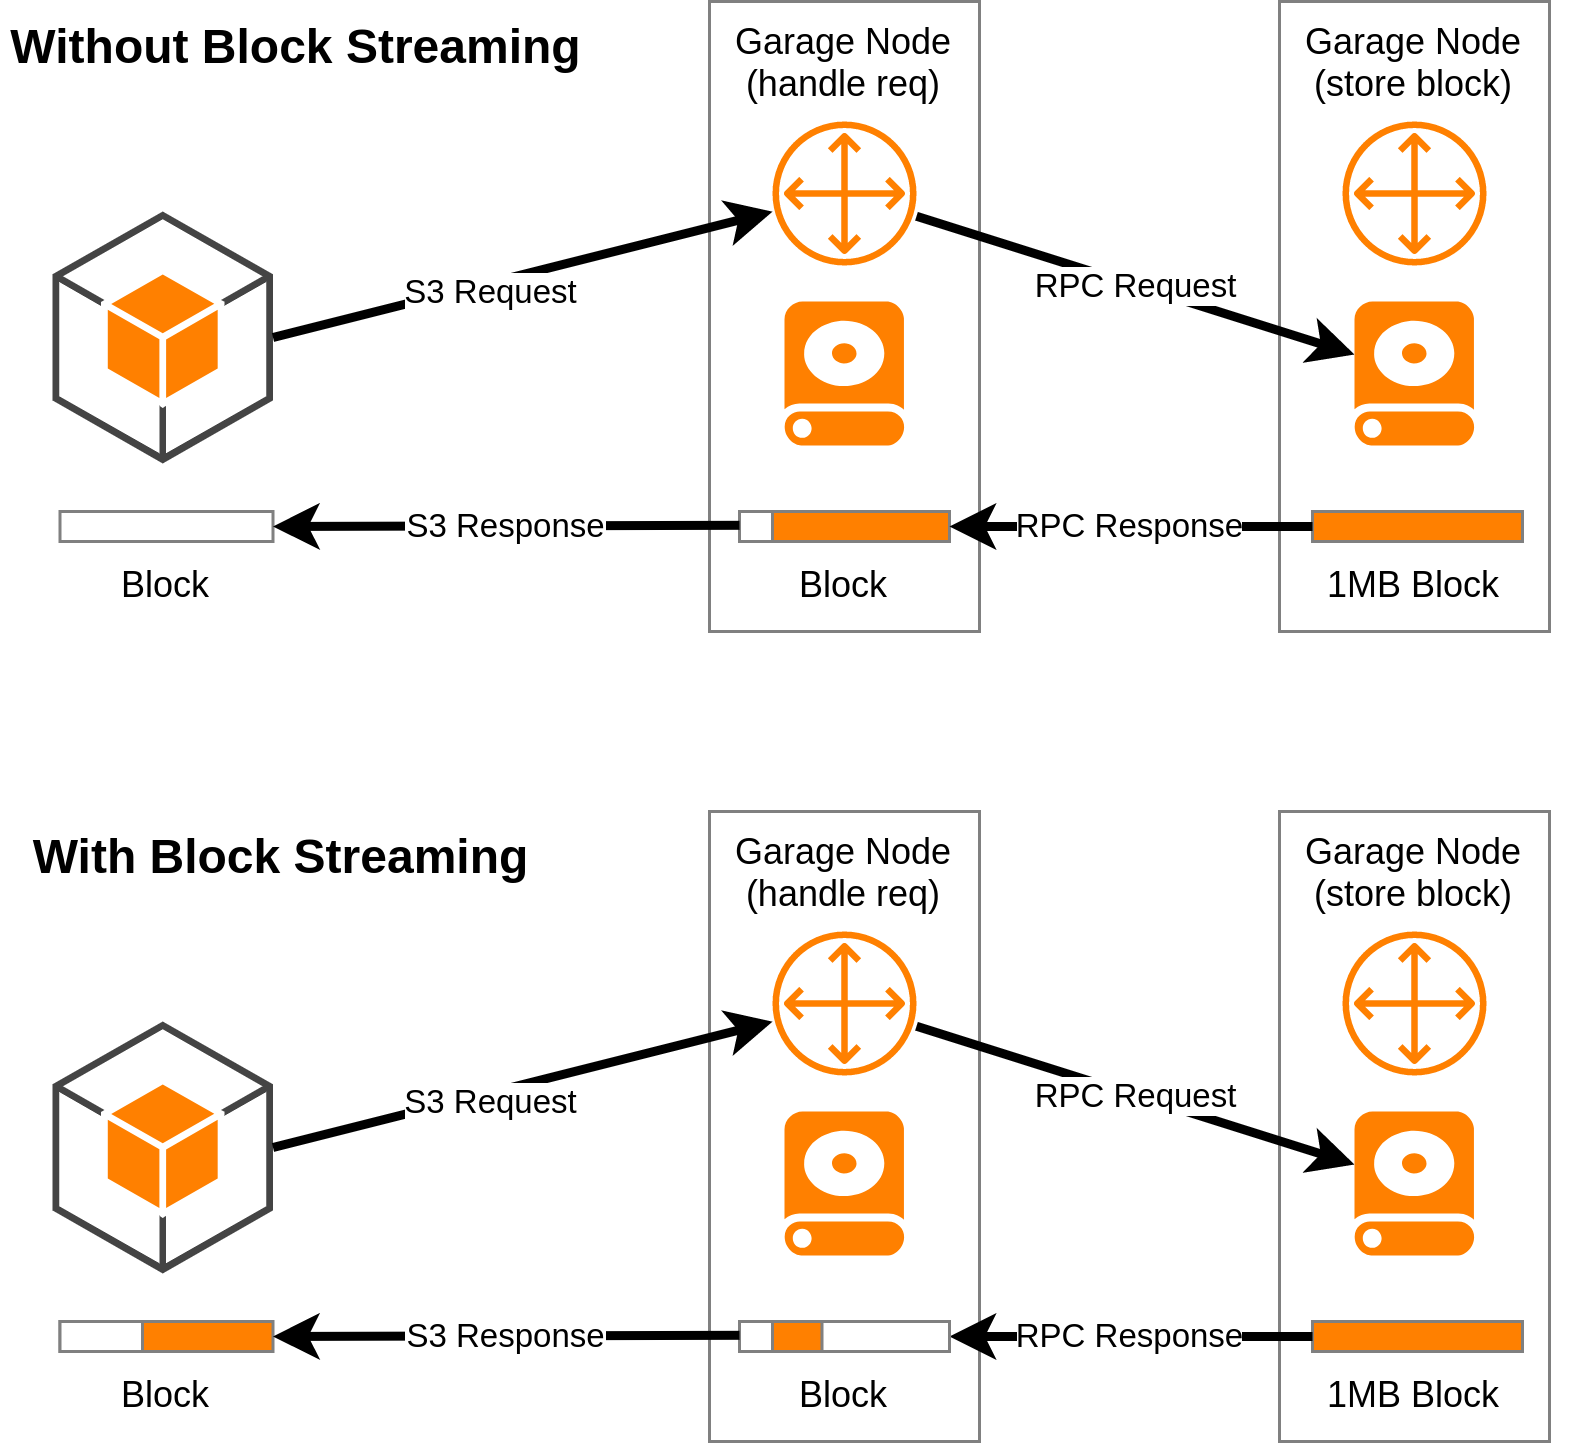

The diagram above was exported from draw.io. Its source (the exported page's mxGraphModel, read from the mxfile embedded in the PNG):
<mxGraphModel dx="1414" dy="785" grid="1" gridSize="10" guides="1" tooltips="1" connect="1" arrows="1" fold="1" page="1" pageScale="1" pageWidth="850" pageHeight="1100" math="0" shadow="0">
  <root>
    <mxCell id="0" />
    <mxCell id="1" parent="0" />
    <mxCell id="2" value="&lt;div&gt;Garage Node &lt;br&gt;(store block)&lt;br&gt;&lt;/div&gt;" style="rounded=0;whiteSpace=wrap;html=1;fillColor=#FFFFFF;align=center;verticalAlign=top;strokeColor=#808080;" parent="1" vertex="1">
      <mxGeometry x="479" y="90" width="90" height="210" as="geometry" />
    </mxCell>
    <mxCell id="3" value="" style="shadow=0;dashed=0;html=1;strokeColor=none;fillColor=#FF8000;labelPosition=center;verticalLabelPosition=bottom;verticalAlign=top;align=center;outlineConnect=0;shape=mxgraph.veeam.2d.hard_drive;" parent="1" vertex="1">
      <mxGeometry x="504" y="190" width="40" height="48" as="geometry" />
    </mxCell>
    <mxCell id="4" value="" style="sketch=0;outlineConnect=0;fillColor=#FF8000;strokeColor=#6c8ebf;dashed=0;verticalLabelPosition=bottom;verticalAlign=top;align=center;html=1;fontSize=12;fontStyle=0;aspect=fixed;pointerEvents=1;shape=mxgraph.aws4.customer_gateway;" parent="1" vertex="1">
      <mxGeometry x="500" y="130" width="48" height="48" as="geometry" />
    </mxCell>
    <mxCell id="5" value="&lt;div&gt;Garage Node &lt;br&gt;&lt;/div&gt;&lt;div&gt;(handle req)&lt;/div&gt;" style="rounded=0;whiteSpace=wrap;html=1;fillColor=#FFFFFF;align=center;verticalAlign=top;strokeColor=#808080;" parent="1" vertex="1">
      <mxGeometry x="289" y="90" width="90" height="210" as="geometry" />
    </mxCell>
    <mxCell id="6" value="" style="shadow=0;dashed=0;html=1;strokeColor=none;fillColor=#FF8000;labelPosition=center;verticalLabelPosition=bottom;verticalAlign=top;align=center;outlineConnect=0;shape=mxgraph.veeam.2d.hard_drive;" parent="1" vertex="1">
      <mxGeometry x="314" y="190" width="40" height="48" as="geometry" />
    </mxCell>
    <mxCell id="7" value="" style="sketch=0;outlineConnect=0;fillColor=#FF8000;strokeColor=#6c8ebf;dashed=0;verticalLabelPosition=bottom;verticalAlign=top;align=center;html=1;fontSize=12;fontStyle=0;aspect=fixed;pointerEvents=1;shape=mxgraph.aws4.customer_gateway;" parent="1" vertex="1">
      <mxGeometry x="310" y="130" width="48" height="48" as="geometry" />
    </mxCell>
    <mxCell id="8" value="" style="outlineConnect=0;dashed=0;verticalLabelPosition=bottom;verticalAlign=top;align=center;html=1;shape=mxgraph.aws3.android;fillColor=#FF8000;gradientColor=none;" parent="1" vertex="1">
      <mxGeometry x="70" y="160" width="73.5" height="84" as="geometry" />
    </mxCell>
    <mxCell id="9" value="" style="endArrow=classic;html=1;rounded=0;exitX=1;exitY=0.5;exitDx=0;exitDy=0;exitPerimeter=0;strokeWidth=3;" parent="1" source="8" target="7" edge="1">
      <mxGeometry width="50" height="50" relative="1" as="geometry">
        <mxPoint x="160" y="460" as="sourcePoint" />
        <mxPoint x="210" y="410" as="targetPoint" />
      </mxGeometry>
    </mxCell>
    <mxCell id="10" value="S3 Request" style="edgeLabel;html=1;align=center;verticalAlign=middle;resizable=0;points=[];" parent="9" vertex="1" connectable="0">
      <mxGeometry x="-0.1384" y="-3" relative="1" as="geometry">
        <mxPoint as="offset" />
      </mxGeometry>
    </mxCell>
    <mxCell id="11" value="RPC Request" style="endArrow=classic;html=1;rounded=0;strokeWidth=3;" parent="1" source="7" target="3" edge="1">
      <mxGeometry width="50" height="50" relative="1" as="geometry">
        <mxPoint x="550" y="400" as="sourcePoint" />
        <mxPoint x="600" y="350" as="targetPoint" />
      </mxGeometry>
    </mxCell>
    <mxCell id="12" value="" style="rounded=0;whiteSpace=wrap;html=1;strokeColor=#808080;fillColor=#FF8000;" parent="1" vertex="1">
      <mxGeometry x="490" y="260" width="70" height="10" as="geometry" />
    </mxCell>
    <mxCell id="13" value="1MB Block" style="text;html=1;strokeColor=none;fillColor=none;align=center;verticalAlign=middle;whiteSpace=wrap;rounded=0;" parent="1" vertex="1">
      <mxGeometry x="469" y="270" width="110" height="30" as="geometry" />
    </mxCell>
    <mxCell id="14" value="" style="rounded=0;whiteSpace=wrap;html=1;strokeColor=#808080;fillColor=#FF8000;" parent="1" vertex="1">
      <mxGeometry x="299" y="260" width="70" height="10" as="geometry" />
    </mxCell>
    <mxCell id="15" value="Block" style="text;html=1;strokeColor=none;fillColor=none;align=center;verticalAlign=middle;whiteSpace=wrap;rounded=0;" parent="1" vertex="1">
      <mxGeometry x="279" y="270" width="110" height="30" as="geometry" />
    </mxCell>
    <mxCell id="16" value="" style="rounded=0;whiteSpace=wrap;html=1;strokeColor=#808080;fillColor=#FFFFFF;" parent="1" vertex="1">
      <mxGeometry x="299" y="260" width="11" height="10" as="geometry" />
    </mxCell>
    <mxCell id="17" value="" style="rounded=0;whiteSpace=wrap;html=1;strokeColor=#808080;fillColor=#FFFFFF;" parent="1" vertex="1">
      <mxGeometry x="72.5" y="260" width="71" height="10" as="geometry" />
    </mxCell>
    <mxCell id="18" value="Block" style="text;html=1;strokeColor=none;fillColor=none;align=center;verticalAlign=middle;whiteSpace=wrap;rounded=0;" parent="1" vertex="1">
      <mxGeometry x="53" y="270" width="110" height="30" as="geometry" />
    </mxCell>
    <mxCell id="19" value="RPC Response" style="endArrow=classic;html=1;rounded=0;strokeWidth=3;exitX=0;exitY=0.5;exitDx=0;exitDy=0;entryX=1;entryY=0.5;entryDx=0;entryDy=0;" parent="1" source="12" target="14" edge="1">
      <mxGeometry width="50" height="50" relative="1" as="geometry">
        <mxPoint x="380" y="410" as="sourcePoint" />
        <mxPoint x="430" y="360" as="targetPoint" />
      </mxGeometry>
    </mxCell>
    <mxCell id="20" value="S3 Response" style="endArrow=classic;html=1;rounded=0;strokeWidth=3;exitX=0;exitY=0.5;exitDx=0;exitDy=0;entryX=1;entryY=0.5;entryDx=0;entryDy=0;" parent="1" target="17" edge="1">
      <mxGeometry width="50" height="50" relative="1" as="geometry">
        <mxPoint x="299" y="264.5999999999997" as="sourcePoint" />
        <mxPoint x="178" y="264.6" as="targetPoint" />
      </mxGeometry>
    </mxCell>
    <mxCell id="21" value="Without Block Streaming" style="text;html=1;strokeColor=none;fillColor=none;align=center;verticalAlign=middle;whiteSpace=wrap;rounded=0;fontStyle=1;fontSize=16;" parent="1" vertex="1">
      <mxGeometry x="53" y="90" width="197" height="30" as="geometry" />
    </mxCell>
    <mxCell id="22" value="&lt;div&gt;Garage Node &lt;br&gt;(store block)&lt;br&gt;&lt;/div&gt;" style="rounded=0;whiteSpace=wrap;html=1;fillColor=#FFFFFF;align=center;verticalAlign=top;strokeColor=#808080;" parent="1" vertex="1">
      <mxGeometry x="479" y="360" width="90" height="210" as="geometry" />
    </mxCell>
    <mxCell id="23" value="" style="shadow=0;dashed=0;html=1;strokeColor=none;fillColor=#FF8000;labelPosition=center;verticalLabelPosition=bottom;verticalAlign=top;align=center;outlineConnect=0;shape=mxgraph.veeam.2d.hard_drive;" parent="1" vertex="1">
      <mxGeometry x="504" y="460" width="40" height="48" as="geometry" />
    </mxCell>
    <mxCell id="24" value="" style="sketch=0;outlineConnect=0;fillColor=#FF8000;strokeColor=#6c8ebf;dashed=0;verticalLabelPosition=bottom;verticalAlign=top;align=center;html=1;fontSize=12;fontStyle=0;aspect=fixed;pointerEvents=1;shape=mxgraph.aws4.customer_gateway;" parent="1" vertex="1">
      <mxGeometry x="500" y="400" width="48" height="48" as="geometry" />
    </mxCell>
    <mxCell id="25" value="&lt;div&gt;Garage Node &lt;br&gt;&lt;/div&gt;&lt;div&gt;(handle req)&lt;/div&gt;" style="rounded=0;whiteSpace=wrap;html=1;fillColor=#FFFFFF;align=center;verticalAlign=top;strokeColor=#808080;" parent="1" vertex="1">
      <mxGeometry x="289" y="360" width="90" height="210" as="geometry" />
    </mxCell>
    <mxCell id="26" value="" style="shadow=0;dashed=0;html=1;strokeColor=none;fillColor=#FF8000;labelPosition=center;verticalLabelPosition=bottom;verticalAlign=top;align=center;outlineConnect=0;shape=mxgraph.veeam.2d.hard_drive;" parent="1" vertex="1">
      <mxGeometry x="314" y="460" width="40" height="48" as="geometry" />
    </mxCell>
    <mxCell id="27" value="" style="sketch=0;outlineConnect=0;fillColor=#FF8000;strokeColor=#6c8ebf;dashed=0;verticalLabelPosition=bottom;verticalAlign=top;align=center;html=1;fontSize=12;fontStyle=0;aspect=fixed;pointerEvents=1;shape=mxgraph.aws4.customer_gateway;" parent="1" vertex="1">
      <mxGeometry x="310" y="400" width="48" height="48" as="geometry" />
    </mxCell>
    <mxCell id="28" value="" style="outlineConnect=0;dashed=0;verticalLabelPosition=bottom;verticalAlign=top;align=center;html=1;shape=mxgraph.aws3.android;fillColor=#FF8000;gradientColor=none;" parent="1" vertex="1">
      <mxGeometry x="70" y="430" width="73.5" height="84" as="geometry" />
    </mxCell>
    <mxCell id="29" value="" style="endArrow=classic;html=1;rounded=0;exitX=1;exitY=0.5;exitDx=0;exitDy=0;exitPerimeter=0;strokeWidth=3;" parent="1" source="28" target="27" edge="1">
      <mxGeometry width="50" height="50" relative="1" as="geometry">
        <mxPoint x="160" y="730" as="sourcePoint" />
        <mxPoint x="210" y="680" as="targetPoint" />
      </mxGeometry>
    </mxCell>
    <mxCell id="30" value="S3 Request" style="edgeLabel;html=1;align=center;verticalAlign=middle;resizable=0;points=[];" parent="29" vertex="1" connectable="0">
      <mxGeometry x="-0.1384" y="-3" relative="1" as="geometry">
        <mxPoint as="offset" />
      </mxGeometry>
    </mxCell>
    <mxCell id="31" value="RPC Request" style="endArrow=classic;html=1;rounded=0;strokeWidth=3;" parent="1" source="27" target="23" edge="1">
      <mxGeometry width="50" height="50" relative="1" as="geometry">
        <mxPoint x="550" y="670" as="sourcePoint" />
        <mxPoint x="600" y="620" as="targetPoint" />
      </mxGeometry>
    </mxCell>
    <mxCell id="32" value="" style="rounded=0;whiteSpace=wrap;html=1;strokeColor=#808080;fillColor=#FF8000;" parent="1" vertex="1">
      <mxGeometry x="490" y="530" width="70" height="10" as="geometry" />
    </mxCell>
    <mxCell id="33" value="1MB Block" style="text;html=1;strokeColor=none;fillColor=none;align=center;verticalAlign=middle;whiteSpace=wrap;rounded=0;" parent="1" vertex="1">
      <mxGeometry x="469" y="540" width="110" height="30" as="geometry" />
    </mxCell>
    <mxCell id="34" value="" style="rounded=0;whiteSpace=wrap;html=1;strokeColor=#808080;fillColor=#FF8000;" parent="1" vertex="1">
      <mxGeometry x="299" y="530" width="70" height="10" as="geometry" />
    </mxCell>
    <mxCell id="35" value="Block" style="text;html=1;strokeColor=none;fillColor=none;align=center;verticalAlign=middle;whiteSpace=wrap;rounded=0;" parent="1" vertex="1">
      <mxGeometry x="279" y="540" width="110" height="30" as="geometry" />
    </mxCell>
    <mxCell id="36" value="" style="rounded=0;whiteSpace=wrap;html=1;strokeColor=#808080;fillColor=#FFFFFF;" parent="1" vertex="1">
      <mxGeometry x="299" y="530" width="11" height="10" as="geometry" />
    </mxCell>
    <mxCell id="37" value="" style="rounded=0;whiteSpace=wrap;html=1;strokeColor=#808080;fillColor=#FF8000;" parent="1" vertex="1">
      <mxGeometry x="72.5" y="530" width="71" height="10" as="geometry" />
    </mxCell>
    <mxCell id="38" value="Block" style="text;html=1;strokeColor=none;fillColor=none;align=center;verticalAlign=middle;whiteSpace=wrap;rounded=0;" parent="1" vertex="1">
      <mxGeometry x="53" y="540" width="110" height="30" as="geometry" />
    </mxCell>
    <mxCell id="39" value="RPC Response" style="endArrow=classic;html=1;rounded=0;strokeWidth=3;exitX=0;exitY=0.5;exitDx=0;exitDy=0;entryX=1;entryY=0.5;entryDx=0;entryDy=0;" parent="1" source="32" target="34" edge="1">
      <mxGeometry width="50" height="50" relative="1" as="geometry">
        <mxPoint x="380" y="680" as="sourcePoint" />
        <mxPoint x="430" y="630" as="targetPoint" />
      </mxGeometry>
    </mxCell>
    <mxCell id="40" value="S3 Response" style="endArrow=classic;html=1;rounded=0;strokeWidth=3;exitX=0;exitY=0.5;exitDx=0;exitDy=0;entryX=1;entryY=0.5;entryDx=0;entryDy=0;" parent="1" target="37" edge="1">
      <mxGeometry width="50" height="50" relative="1" as="geometry">
        <mxPoint x="299" y="534.6000000000001" as="sourcePoint" />
        <mxPoint x="178" y="534.6" as="targetPoint" />
      </mxGeometry>
    </mxCell>
    <mxCell id="41" value="With Block Streaming" style="text;html=1;strokeColor=none;fillColor=none;align=center;verticalAlign=middle;whiteSpace=wrap;rounded=0;fontStyle=1;fontSize=16;" parent="1" vertex="1">
      <mxGeometry x="53" y="360" width="187" height="30" as="geometry" />
    </mxCell>
    <mxCell id="42" value="" style="rounded=0;whiteSpace=wrap;html=1;strokeColor=#808080;fillColor=#FFFFFF;" parent="1" vertex="1">
      <mxGeometry x="72.5" y="530" width="27.5" height="10" as="geometry" />
    </mxCell>
    <mxCell id="43" value="" style="rounded=0;whiteSpace=wrap;html=1;strokeColor=#808080;fillColor=#FFFFFF;" parent="1" vertex="1">
      <mxGeometry x="326.5" y="530" width="42.5" height="10" as="geometry" />
    </mxCell>
  </root>
</mxGraphModel>